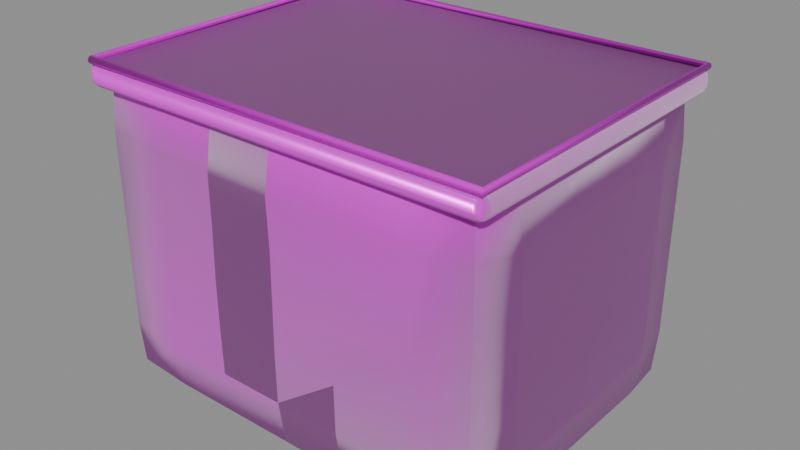 # Source: model.blend  (saved by Blender 4.5.92; exported with 4.5.12 LTS)
import bpy
from mathutils import Matrix  # noqa: F401  (used for matrix-valued properties, if any)

bpy.ops.wm.read_factory_settings(use_empty=True)
scene = bpy.context.scene
scene.name = 'Empty'

# ---- collections
col_ast_06_002_______b = bpy.data.collections.new('AST_06_002_收纳与布艺_B'); scene.collection.children.link(col_ast_06_002_______b)

# ---- images (referenced by path relative to the original .blend; pixels are not part of the script)
import os
ASSET_DIR = os.environ.get("B2B_ASSET_DIR", "")  # directory of the original .blend (textures are referenced by path, not embedded)
HERE = os.path.dirname(os.path.abspath(__file__))  # packed textures are extracted next to this script under _unpacked/

def load_image(name, relpath, width, height, colorspace="sRGB"):
    """Load a texture the original file referenced (path relative to the .blend, or extracted next to this script)."""
    p = next((c for c in (os.path.join(HERE, relpath), os.path.join(ASSET_DIR, relpath)) if relpath and os.path.exists(c)), "")
    if p:
        img = bpy.data.images.load(p, check_existing=True)
        img.name = name
    else:  # same state as the original file: an image datablock whose file is absent (Cycles renders it pink)
        img = bpy.data.images.new(name, width, height)
        img.source = "FILE"
        img.filepath = "//" + (relpath or name)
    img.colorspace_settings.name = colorspace
    return img
img_linen_fabric_basecolor_png = load_image('linen_fabric_basecolor.png', 'linen_fabric_basecolor.png', 1024, 1024, 'sRGB')
img_linen_fabric_ao_png = load_image('linen_fabric_ao.png', 'linen_fabric_ao.png', 1024, 1024, 'Non-Color')
img_linen_fabric_roughness_png = load_image('linen_fabric_roughness.png', 'linen_fabric_roughness.png', 1024, 1024, 'Non-Color')
img_linen_fabric_metallic_png = load_image('linen_fabric_metallic.png', 'linen_fabric_metallic.png', 1024, 1024, 'Non-Color')
img_linen_fabric_specular_png = load_image('linen_fabric_specular.png', 'linen_fabric_specular.png', 1024, 1024, 'Non-Color')
img_linen_fabric_normal_png = load_image('linen_fabric_normal.png', 'linen_fabric_normal.png', 1024, 1024, 'Non-Color')
img_linen_fabric_height_png = load_image('linen_fabric_height.png', 'linen_fabric_height.png', 1024, 1024, 'Non-Color')
img_linen_fabric_displacement_png = load_image('linen_fabric_displacement.png', 'linen_fabric_displacement.png', 1024, 1024, 'Non-Color')
img_wool_fabric_basecolor_png = load_image('wool_fabric_basecolor.png', 'wool_fabric_basecolor.png', 1024, 1024, 'sRGB')
img_wool_fabric_ao_png = load_image('wool_fabric_ao.png', 'wool_fabric_ao.png', 1024, 1024, 'Non-Color')
img_wool_fabric_roughness_png = load_image('wool_fabric_roughness.png', 'wool_fabric_roughness.png', 1024, 1024, 'Non-Color')
img_wool_fabric_metallic_png = load_image('wool_fabric_metallic.png', 'wool_fabric_metallic.png', 1024, 1024, 'Non-Color')
img_wool_fabric_specular_png = load_image('wool_fabric_specular.png', 'wool_fabric_specular.png', 1024, 1024, 'Non-Color')
img_wool_fabric_normal_png = load_image('wool_fabric_normal.png', 'wool_fabric_normal.png', 1024, 1024, 'Non-Color')
img_wool_fabric_height_png = load_image('wool_fabric_height.png', 'wool_fabric_height.png', 1024, 1024, 'Non-Color')
img_wool_fabric_displacement_png = load_image('wool_fabric_displacement.png', 'wool_fabric_displacement.png', 1024, 1024, 'Non-Color')
img_brass_basecolor_png = load_image('brass_basecolor.png', 'brass_basecolor.png', 1024, 1024, 'sRGB')
img_brass_ao_png = load_image('brass_ao.png', 'brass_ao.png', 1024, 1024, 'Non-Color')
img_brass_roughness_png = load_image('brass_roughness.png', 'brass_roughness.png', 1024, 1024, 'Non-Color')
img_brass_metallic_png = load_image('brass_metallic.png', 'brass_metallic.png', 1024, 1024, 'Non-Color')
img_brass_specular_png = load_image('brass_specular.png', 'brass_specular.png', 1024, 1024, 'Non-Color')
img_brass_normal_png = load_image('brass_normal.png', 'brass_normal.png', 1024, 1024, 'Non-Color')
img_brass_height_png = load_image('brass_height.png', 'brass_height.png', 1024, 1024, 'Non-Color')
img_brass_displacement_png = load_image('brass_displacement.png', 'brass_displacement.png', 1024, 1024, 'Non-Color')

# ---- materials (node trees are filled in below, after node groups)
mat_linen_fabric = bpy.data.materials.new('linen_fabric')
mat_linen_fabric.diffuse_color = (0.6, 0.6, 0.6, 1.0)
mat_wool_fabric = bpy.data.materials.new('wool_fabric')
mat_wool_fabric.diffuse_color = (0.6, 0.6, 0.6, 1.0)
mat_brass = bpy.data.materials.new('brass')
mat_brass.diffuse_color = (0.6, 0.6, 0.6, 1.0)

# ---- material node trees
mat_linen_fabric.use_nodes = True; mat_linen_fabric.node_tree.nodes.clear()
_N = mat_linen_fabric.node_tree.nodes; _L = mat_linen_fabric.node_tree.links
n0 = _N.new('ShaderNodeOutputMaterial'); n0.name = 'Material Output'; n0.location = (1100, 0)
n1 = _N.new('ShaderNodeBsdfPrincipled'); n1.name = 'Principled BSDF'; n1.location = (760, 0)
n1.inputs[24].default_value = 0.42
n1.inputs[25].default_value = 0.62
n2 = _N.new('ShaderNodeNewGeometry'); n2.name = 'Geometry'; n2.location = (-1300, 0)
n3 = _N.new('ShaderNodeVectorMath'); n3.name = 'Vector Math'; n3.location = (-1080, 0)
n3.operation = 'SCALE'
n3.inputs[3].default_value = 1.8
n4 = _N.new('ShaderNodeTexImage'); n4.name = 'Image Texture'; n4.location = (-820, 520)
n4.label = 'basecolor'
n4.image = img_linen_fabric_basecolor_png
n4.projection = 'BOX'
n4.projection_blend = 0.15
n5 = _N.new('ShaderNodeTexImage'); n5.name = 'Image Texture.001'; n5.location = (-820, 300)
n5.label = 'ao'
n5.image = img_linen_fabric_ao_png
n5.projection = 'BOX'
n5.projection_blend = 0.15
n6 = _N.new('ShaderNodeTexImage'); n6.name = 'Image Texture.002'; n6.location = (-820, 90)
n6.label = 'roughness'
n6.image = img_linen_fabric_roughness_png
n6.projection = 'BOX'
n6.projection_blend = 0.15
n7 = _N.new('ShaderNodeTexImage'); n7.name = 'Image Texture.003'; n7.location = (-820, -120)
n7.label = 'metallic'
n7.image = img_linen_fabric_metallic_png
n7.projection = 'BOX'
n7.projection_blend = 0.15
n8 = _N.new('ShaderNodeTexImage'); n8.name = 'Image Texture.004'; n8.location = (-820, -330)
n8.label = 'specular'
n8.image = img_linen_fabric_specular_png
n8.projection = 'BOX'
n8.projection_blend = 0.15
n9 = _N.new('ShaderNodeTexImage'); n9.name = 'Image Texture.005'; n9.location = (-820, -540)
n9.label = 'normal'
n9.image = img_linen_fabric_normal_png
n9.projection = 'BOX'
n9.projection_blend = 0.15
n10 = _N.new('ShaderNodeTexImage'); n10.name = 'Image Texture.006'; n10.location = (-820, -750)
n10.label = 'height'
n10.image = img_linen_fabric_height_png
n10.projection = 'BOX'
n10.projection_blend = 0.15
n11 = _N.new('ShaderNodeTexImage'); n11.name = 'Image Texture.007'; n11.location = (-820, -960)
n11.label = 'displacement'
n11.image = img_linen_fabric_displacement_png
n11.projection = 'BOX'
n11.projection_blend = 0.15
n12 = _N.new('ShaderNodeMixRGB'); n12.name = 'Mix (Legacy)'; n12.location = (-260, 480)
n12.blend_type = 'MULTIPLY'
n12.inputs[0].default_value = 0.78
n13 = _N.new('ShaderNodeNormalMap'); n13.name = 'Normal Map'; n13.location = (60, -420)
n13.inputs[0].default_value = 0.62
n14 = _N.new('ShaderNodeBump'); n14.name = 'Bump'; n14.location = (300, -420)
n14.inputs[0].default_value = 0.14
n14.inputs[1].default_value = 0.0025
n15 = _N.new('ShaderNodeDisplacement'); n15.name = 'Displacement'; n15.location = (300, -700)
n15.inputs[2].default_value = 0.012
_L.new(n1.outputs[0], n0.inputs[0])
_L.new(n2.outputs[0], n3.inputs[0])
_L.new(n3.outputs[0], n4.inputs[0])
_L.new(n3.outputs[0], n5.inputs[0])
_L.new(n3.outputs[0], n6.inputs[0])
_L.new(n3.outputs[0], n7.inputs[0])
_L.new(n3.outputs[0], n8.inputs[0])
_L.new(n3.outputs[0], n9.inputs[0])
_L.new(n3.outputs[0], n10.inputs[0])
_L.new(n3.outputs[0], n11.inputs[0])
_L.new(n4.outputs[0], n12.inputs[1])
_L.new(n5.outputs[0], n12.inputs[2])
_L.new(n12.outputs[0], n1.inputs[0])
_L.new(n6.outputs[0], n1.inputs[2])
_L.new(n7.outputs[0], n1.inputs[1])
_L.new(n8.outputs[0], n1.inputs[13])
_L.new(n9.outputs[0], n13.inputs[1])
_L.new(n10.outputs[0], n14.inputs[3])
_L.new(n13.outputs[0], n14.inputs[4])
_L.new(n14.outputs[0], n1.inputs[5])
_L.new(n11.outputs[0], n15.inputs[0])
_L.new(n15.outputs[0], n0.inputs[2])
n0.is_active_output = True
mat_wool_fabric.use_nodes = True; mat_wool_fabric.node_tree.nodes.clear()
_N = mat_wool_fabric.node_tree.nodes; _L = mat_wool_fabric.node_tree.links
n0 = _N.new('ShaderNodeOutputMaterial'); n0.name = 'Material Output'; n0.location = (1100, 0)
n1 = _N.new('ShaderNodeBsdfPrincipled'); n1.name = 'Principled BSDF'; n1.location = (760, 0)
n1.inputs[24].default_value = 0.42
n1.inputs[25].default_value = 0.62
n2 = _N.new('ShaderNodeNewGeometry'); n2.name = 'Geometry'; n2.location = (-1300, 0)
n3 = _N.new('ShaderNodeVectorMath'); n3.name = 'Vector Math'; n3.location = (-1080, 0)
n3.operation = 'SCALE'
n3.inputs[3].default_value = 1.8
n4 = _N.new('ShaderNodeTexImage'); n4.name = 'Image Texture'; n4.location = (-820, 520)
n4.label = 'basecolor'
n4.image = img_wool_fabric_basecolor_png
n4.projection = 'BOX'
n4.projection_blend = 0.15
n5 = _N.new('ShaderNodeTexImage'); n5.name = 'Image Texture.001'; n5.location = (-820, 300)
n5.label = 'ao'
n5.image = img_wool_fabric_ao_png
n5.projection = 'BOX'
n5.projection_blend = 0.15
n6 = _N.new('ShaderNodeTexImage'); n6.name = 'Image Texture.002'; n6.location = (-820, 90)
n6.label = 'roughness'
n6.image = img_wool_fabric_roughness_png
n6.projection = 'BOX'
n6.projection_blend = 0.15
n7 = _N.new('ShaderNodeTexImage'); n7.name = 'Image Texture.003'; n7.location = (-820, -120)
n7.label = 'metallic'
n7.image = img_wool_fabric_metallic_png
n7.projection = 'BOX'
n7.projection_blend = 0.15
n8 = _N.new('ShaderNodeTexImage'); n8.name = 'Image Texture.004'; n8.location = (-820, -330)
n8.label = 'specular'
n8.image = img_wool_fabric_specular_png
n8.projection = 'BOX'
n8.projection_blend = 0.15
n9 = _N.new('ShaderNodeTexImage'); n9.name = 'Image Texture.005'; n9.location = (-820, -540)
n9.label = 'normal'
n9.image = img_wool_fabric_normal_png
n9.projection = 'BOX'
n9.projection_blend = 0.15
n10 = _N.new('ShaderNodeTexImage'); n10.name = 'Image Texture.006'; n10.location = (-820, -750)
n10.label = 'height'
n10.image = img_wool_fabric_height_png
n10.projection = 'BOX'
n10.projection_blend = 0.15
n11 = _N.new('ShaderNodeTexImage'); n11.name = 'Image Texture.007'; n11.location = (-820, -960)
n11.label = 'displacement'
n11.image = img_wool_fabric_displacement_png
n11.projection = 'BOX'
n11.projection_blend = 0.15
n12 = _N.new('ShaderNodeMixRGB'); n12.name = 'Mix (Legacy)'; n12.location = (-260, 480)
n12.blend_type = 'MULTIPLY'
n12.inputs[0].default_value = 0.78
n13 = _N.new('ShaderNodeNormalMap'); n13.name = 'Normal Map'; n13.location = (60, -420)
n13.inputs[0].default_value = 0.62
n14 = _N.new('ShaderNodeBump'); n14.name = 'Bump'; n14.location = (300, -420)
n14.inputs[0].default_value = 0.14
n14.inputs[1].default_value = 0.0025
n15 = _N.new('ShaderNodeDisplacement'); n15.name = 'Displacement'; n15.location = (300, -700)
n15.inputs[2].default_value = 0.012
_L.new(n1.outputs[0], n0.inputs[0])
_L.new(n2.outputs[0], n3.inputs[0])
_L.new(n3.outputs[0], n4.inputs[0])
_L.new(n3.outputs[0], n5.inputs[0])
_L.new(n3.outputs[0], n6.inputs[0])
_L.new(n3.outputs[0], n7.inputs[0])
_L.new(n3.outputs[0], n8.inputs[0])
_L.new(n3.outputs[0], n9.inputs[0])
_L.new(n3.outputs[0], n10.inputs[0])
_L.new(n3.outputs[0], n11.inputs[0])
_L.new(n4.outputs[0], n12.inputs[1])
_L.new(n5.outputs[0], n12.inputs[2])
_L.new(n12.outputs[0], n1.inputs[0])
_L.new(n6.outputs[0], n1.inputs[2])
_L.new(n7.outputs[0], n1.inputs[1])
_L.new(n8.outputs[0], n1.inputs[13])
_L.new(n9.outputs[0], n13.inputs[1])
_L.new(n10.outputs[0], n14.inputs[3])
_L.new(n13.outputs[0], n14.inputs[4])
_L.new(n14.outputs[0], n1.inputs[5])
_L.new(n11.outputs[0], n15.inputs[0])
_L.new(n15.outputs[0], n0.inputs[2])
n0.is_active_output = True
mat_brass.use_nodes = True; mat_brass.node_tree.nodes.clear()
_N = mat_brass.node_tree.nodes; _L = mat_brass.node_tree.links
n0 = _N.new('ShaderNodeOutputMaterial'); n0.name = 'Material Output'; n0.location = (1100, 0)
n1 = _N.new('ShaderNodeBsdfPrincipled'); n1.name = 'Principled BSDF'; n1.location = (760, 0)
n1.inputs[15].default_value = 0.28
n2 = _N.new('ShaderNodeNewGeometry'); n2.name = 'Geometry'; n2.location = (-1300, 0)
n3 = _N.new('ShaderNodeVectorMath'); n3.name = 'Vector Math'; n3.location = (-1080, 0)
n3.operation = 'SCALE'
n3.inputs[3].default_value = 1.8
n4 = _N.new('ShaderNodeTexImage'); n4.name = 'Image Texture'; n4.location = (-820, 520)
n4.label = 'basecolor'
n4.image = img_brass_basecolor_png
n4.projection = 'BOX'
n4.projection_blend = 0.15
n5 = _N.new('ShaderNodeTexImage'); n5.name = 'Image Texture.001'; n5.location = (-820, 300)
n5.label = 'ao'
n5.image = img_brass_ao_png
n5.projection = 'BOX'
n5.projection_blend = 0.15
n6 = _N.new('ShaderNodeTexImage'); n6.name = 'Image Texture.002'; n6.location = (-820, 90)
n6.label = 'roughness'
n6.image = img_brass_roughness_png
n6.projection = 'BOX'
n6.projection_blend = 0.15
n7 = _N.new('ShaderNodeTexImage'); n7.name = 'Image Texture.003'; n7.location = (-820, -120)
n7.label = 'metallic'
n7.image = img_brass_metallic_png
n7.projection = 'BOX'
n7.projection_blend = 0.15
n8 = _N.new('ShaderNodeTexImage'); n8.name = 'Image Texture.004'; n8.location = (-820, -330)
n8.label = 'specular'
n8.image = img_brass_specular_png
n8.projection = 'BOX'
n8.projection_blend = 0.15
n9 = _N.new('ShaderNodeTexImage'); n9.name = 'Image Texture.005'; n9.location = (-820, -540)
n9.label = 'normal'
n9.image = img_brass_normal_png
n9.projection = 'BOX'
n9.projection_blend = 0.15
n10 = _N.new('ShaderNodeTexImage'); n10.name = 'Image Texture.006'; n10.location = (-820, -750)
n10.label = 'height'
n10.image = img_brass_height_png
n10.projection = 'BOX'
n10.projection_blend = 0.15
n11 = _N.new('ShaderNodeTexImage'); n11.name = 'Image Texture.007'; n11.location = (-820, -960)
n11.label = 'displacement'
n11.image = img_brass_displacement_png
n11.projection = 'BOX'
n11.projection_blend = 0.15
n12 = _N.new('ShaderNodeMixRGB'); n12.name = 'Mix (Legacy)'; n12.location = (-260, 480)
n12.blend_type = 'MULTIPLY'
n12.inputs[0].default_value = 0.78
n13 = _N.new('ShaderNodeNormalMap'); n13.name = 'Normal Map'; n13.location = (60, -420)
n13.inputs[0].default_value = 0.52
n14 = _N.new('ShaderNodeBump'); n14.name = 'Bump'; n14.location = (300, -420)
n14.inputs[0].default_value = 0.14
n14.inputs[1].default_value = 0.0025
n15 = _N.new('ShaderNodeDisplacement'); n15.name = 'Displacement'; n15.location = (300, -700)
n15.inputs[2].default_value = 0.012
_L.new(n1.outputs[0], n0.inputs[0])
_L.new(n2.outputs[0], n3.inputs[0])
_L.new(n3.outputs[0], n4.inputs[0])
_L.new(n3.outputs[0], n5.inputs[0])
_L.new(n3.outputs[0], n6.inputs[0])
_L.new(n3.outputs[0], n7.inputs[0])
_L.new(n3.outputs[0], n8.inputs[0])
_L.new(n3.outputs[0], n9.inputs[0])
_L.new(n3.outputs[0], n10.inputs[0])
_L.new(n3.outputs[0], n11.inputs[0])
_L.new(n4.outputs[0], n12.inputs[1])
_L.new(n5.outputs[0], n12.inputs[2])
_L.new(n12.outputs[0], n1.inputs[0])
_L.new(n6.outputs[0], n1.inputs[2])
_L.new(n7.outputs[0], n1.inputs[1])
_L.new(n8.outputs[0], n1.inputs[13])
_L.new(n9.outputs[0], n13.inputs[1])
_L.new(n10.outputs[0], n14.inputs[3])
_L.new(n13.outputs[0], n14.inputs[4])
_L.new(n14.outputs[0], n1.inputs[5])
_L.new(n11.outputs[0], n15.inputs[0])
_L.new(n15.outputs[0], n0.inputs[2])
n0.is_active_output = True

# ---- meshes
me_ast_06_002_______b_p00_soft_mesh = bpy.data.meshes.new('AST_06_002_收纳与布艺_B_p00_soft_mesh')
me_ast_06_002_______b_p00_soft_mesh.from_pydata([(-0.2107, -0.1628, -0.1532), (-0.2136, -0.165, -0.1067), (-0.2136, -0.165, -0.05333), (-0.2136, -0.165, 0.0), (-0.2136, -0.165, 0.05333), (-0.2136, -0.165, 0.1067), (-0.2107, -0.1628, 0.1532), (-0.2136, -0.1133, -0.1553), (-0.2212, -0.1133, -0.1067), (-0.2211, -0.1133, -0.05333), (-0.2211, -0.1133, 0.0), (-0.2213, -0.1133, 0.05333), (-0.2211, -0.1133, 0.1067), (-0.2136, -0.1133, 0.1553), (-0.2136, -0.05667, -0.1553), (-0.222, -0.05667, -0.1067), (-0.2231, -0.05667, -0.05333), (-0.2234, -0.05667, 0.0), (-0.2222, -0.05667, 0.05333), (-0.2222, -0.05667, 0.1067), (-0.2136, -0.05667, 0.1553), (-0.2136, 0.0, -0.1553), (-0.2222, 0.0, -0.1067), (-0.2228, 0.0, -0.05333), (-0.2219, 0.0, 0.0), (-0.2211, 0.0, 0.05333), (-0.2227, 0.0, 0.1067), (-0.2136, 0.0, 0.1553), (-0.2136, 0.05667, -0.1553), (-0.2222, 0.05667, -0.1067), (-0.2233, 0.05667, -0.05333), (-0.2218, 0.05667, 0.0), (-0.2222, 0.05667, 0.05333), (-0.2217, 0.05667, 0.1067), (-0.2136, 0.05667, 0.1553), (-0.2136, 0.1133, -0.1553), (-0.2215, 0.1133, -0.1067), (-0.2216, 0.1133, -0.05333), (-0.2219, 0.1133, 0.0), (-0.2214, 0.1133, 0.05333), (-0.2215, 0.1133, 0.1067), (-0.2136, 0.1133, 0.1553), (-0.2107, 0.1628, -0.1532), (-0.2136, 0.165, -0.1067), (-0.2136, 0.165, -0.05333), (-0.2136, 0.165, 0.0), (-0.2136, 0.165, 0.05333), (-0.2136, 0.165, 0.1067), (-0.2107, 0.1628, 0.1532), (0.2107, -0.1628, -0.1532), (0.2136, -0.165, -0.1067), (0.2136, -0.165, -0.05333), (0.2136, -0.165, 0.0), (0.2136, -0.165, 0.05333), (0.2136, -0.165, 0.1067), (0.2107, -0.1628, 0.1532), (0.2136, -0.1133, -0.1553), (0.2216, -0.1133, -0.1067), (0.2227, -0.1133, -0.05333), (0.2219, -0.1133, 0.0), (0.2219, -0.1133, 0.05333), (0.2212, -0.1133, 0.1067), (0.2136, -0.1133, 0.1553), (0.2136, -0.05667, -0.1553), (0.2218, -0.05667, -0.1067), (0.2227, -0.05667, -0.05333), (0.2226, -0.05667, 0.0), (0.2219, -0.05667, 0.05333), (0.2212, -0.05667, 0.1067), (0.2136, -0.05667, 0.1553), (0.2136, 0.0, -0.1553), (0.2223, 0.0, -0.1067), (0.2237, 0.0, -0.05333), (0.222, 0.0, 0.0), (0.2212, 0.0, 0.05333), (0.222, 0.0, 0.1067), (0.2136, 0.0, 0.1553), (0.2136, 0.05667, -0.1553), (0.2218, 0.05667, -0.1067), (0.2231, 0.05667, -0.05333), (0.2223, 0.05667, 0.0), (0.222, 0.05667, 0.05333), (0.2223, 0.05667, 0.1067), (0.2136, 0.05667, 0.1553), (0.2136, 0.1133, -0.1553), (0.2214, 0.1133, -0.1067), (0.2223, 0.1133, -0.05333), (0.2215, 0.1133, 0.0), (0.2217, 0.1133, 0.05333), (0.2216, 0.1133, 0.1067), (0.2136, 0.1133, 0.1553), (0.2107, 0.1628, -0.1532), (0.2136, 0.165, -0.1067), (0.2136, 0.165, -0.05333), (0.2136, 0.165, 0.0), (0.2136, 0.165, 0.05333), (0.2136, 0.165, 0.1067), (0.2107, 0.1628, 0.1532), (-0.1467, -0.165, -0.1553), (-0.1467, -0.1712, -0.1067), (-0.1467, -0.1711, -0.05333), (-0.1467, -0.1711, 0.0), (-0.1467, -0.1713, 0.05333), (-0.1467, -0.1711, 0.1067), (-0.1467, -0.165, 0.1553), (-0.07333, -0.165, -0.1553), (-0.07333, -0.172, -0.1067), (-0.07333, -0.1731, -0.05333), (-0.07333, -0.1734, 0.0), (-0.07333, -0.1722, 0.05333), (-0.07333, -0.1722, 0.1067), (-0.07333, -0.165, 0.1553), (0.0, -0.165, -0.1553), (0.0, -0.1722, -0.1067), (0.0, -0.1728, -0.05333), (0.0, -0.1719, 0.0), (0.0, -0.1711, 0.05333), (0.0, -0.1727, 0.1067), (0.0, -0.165, 0.1553), (0.07333, -0.165, -0.1553), (0.07333, -0.1722, -0.1067), (0.07333, -0.1733, -0.05333), (0.07333, -0.1718, 0.0), (0.07333, -0.1722, 0.05333), (0.07333, -0.1717, 0.1067), (0.07333, -0.165, 0.1553), (0.1467, -0.165, -0.1553), (0.1467, -0.1715, -0.1067), (0.1467, -0.1716, -0.05333), (0.1467, -0.1719, 0.0), (0.1467, -0.1714, 0.05333), (0.1467, -0.1715, 0.1067), (0.1467, -0.165, 0.1553), (-0.1467, 0.165, -0.1553), (-0.1467, 0.1716, -0.1067), (-0.1467, 0.1727, -0.05333), (-0.1467, 0.1719, 0.0), (-0.1467, 0.1719, 0.05333), (-0.1467, 0.1712, 0.1067), (-0.1467, 0.165, 0.1553), (-0.07333, 0.165, -0.1553), (-0.07333, 0.1718, -0.1067), (-0.07333, 0.1727, -0.05333), (-0.07333, 0.1726, 0.0), (-0.07333, 0.1719, 0.05333), (-0.07333, 0.1712, 0.1067), (-0.07333, 0.165, 0.1553), (0.0, 0.165, -0.1553), (0.0, 0.1723, -0.1067), (0.0, 0.1737, -0.05333), (0.0, 0.172, 0.0), (0.0, 0.1712, 0.05333), (0.0, 0.172, 0.1067), (0.0, 0.165, 0.1553), (0.07333, 0.165, -0.1553), (0.07333, 0.1718, -0.1067), (0.07333, 0.1731, -0.05333), (0.07333, 0.1723, 0.0), (0.07333, 0.172, 0.05333), (0.07333, 0.1723, 0.1067), (0.07333, 0.165, 0.1553), (0.1467, 0.165, -0.1553), (0.1467, 0.1714, -0.1067), (0.1467, 0.1723, -0.05333), (0.1467, 0.1715, 0.0), (0.1467, 0.1717, 0.05333), (0.1467, 0.1716, 0.1067), (0.1467, 0.165, 0.1553), (-0.1467, -0.1133, -0.1612), (-0.1467, -0.05667, -0.1611), (-0.1467, 0.0, -0.1611), (-0.1467, 0.05667, -0.1613), (-0.1467, 0.1133, -0.1611), (-0.07333, -0.1133, -0.162), (-0.07333, -0.05667, -0.1631), (-0.07333, 0.0, -0.1634), (-0.07333, 0.05667, -0.1622), (-0.07333, 0.1133, -0.1622), (0.0, -0.1133, -0.1622), (0.0, -0.05667, -0.1628), (0.0, 0.0, -0.1619), (0.0, 0.05667, -0.1611), (0.0, 0.1133, -0.1627), (0.07333, -0.1133, -0.1622), (0.07333, -0.05667, -0.1633), (0.07333, 0.0, -0.1618), (0.07333, 0.05667, -0.1622), (0.07333, 0.1133, -0.1617), (0.1467, -0.1133, -0.1615), (0.1467, -0.05667, -0.1616), (0.1467, 0.0, -0.1619), (0.1467, 0.05667, -0.1614), (0.1467, 0.1133, -0.1615), (-0.1467, -0.1133, 0.1616), (-0.1467, -0.05667, 0.1627), (-0.1467, 0.0, 0.1619), (-0.1467, 0.05667, 0.1619), (-0.1467, 0.1133, 0.1612), (-0.07333, -0.1133, 0.1618), (-0.07333, -0.05667, 0.1627), (-0.07333, 0.0, 0.1626), (-0.07333, 0.05667, 0.1619), (-0.07333, 0.1133, 0.1612), (0.0, -0.1133, 0.1623), (0.0, -0.05667, 0.1637), (0.0, 0.0, 0.162), (0.0, 0.05667, 0.1612), (0.0, 0.1133, 0.162), (0.07333, -0.1133, 0.1618), (0.07333, -0.05667, 0.1631), (0.07333, 0.0, 0.1623), (0.07333, 0.05667, 0.162), (0.07333, 0.1133, 0.1623), (0.1467, -0.1133, 0.1614), (0.1467, -0.05667, 0.1623), (0.1467, 0.0, 0.1615), (0.1467, 0.05667, 0.1617), (0.1467, 0.1133, 0.1616)], [], [(0, 1, 8, 7), (1, 2, 9, 8), (2, 3, 10, 9), (3, 4, 11, 10), (4, 5, 12, 11), (5, 6, 13, 12), (7, 8, 15, 14), (8, 9, 16, 15), (9, 10, 17, 16), (10, 11, 18, 17), (11, 12, 19, 18), (12, 13, 20, 19), (14, 15, 22, 21), (15, 16, 23, 22), (16, 17, 24, 23), (17, 18, 25, 24), (18, 19, 26, 25), (19, 20, 27, 26), (21, 22, 29, 28), (22, 23, 30, 29), (23, 24, 31, 30), (24, 25, 32, 31), (25, 26, 33, 32), (26, 27, 34, 33), (28, 29, 36, 35), (29, 30, 37, 36), (30, 31, 38, 37), (31, 32, 39, 38), (32, 33, 40, 39), (33, 34, 41, 40), (35, 36, 43, 42), (36, 37, 44, 43), (37, 38, 45, 44), (38, 39, 46, 45), (39, 40, 47, 46), (40, 41, 48, 47), (49, 56, 57, 50), (50, 57, 58, 51), (51, 58, 59, 52), (52, 59, 60, 53), (53, 60, 61, 54), (54, 61, 62, 55), (56, 63, 64, 57), (57, 64, 65, 58), (58, 65, 66, 59), (59, 66, 67, 60), (60, 67, 68, 61), (61, 68, 69, 62), (63, 70, 71, 64), (64, 71, 72, 65), (65, 72, 73, 66), (66, 73, 74, 67), (67, 74, 75, 68), (68, 75, 76, 69), (70, 77, 78, 71), (71, 78, 79, 72), (72, 79, 80, 73), (73, 80, 81, 74), (74, 81, 82, 75), (75, 82, 83, 76), (77, 84, 85, 78), (78, 85, 86, 79), (79, 86, 87, 80), (80, 87, 88, 81), (81, 88, 89, 82), (82, 89, 90, 83), (84, 91, 92, 85), (85, 92, 93, 86), (86, 93, 94, 87), (87, 94, 95, 88), (88, 95, 96, 89), (89, 96, 97, 90), (0, 98, 99, 1), (1, 99, 100, 2), (2, 100, 101, 3), (3, 101, 102, 4), (4, 102, 103, 5), (5, 103, 104, 6), (98, 105, 106, 99), (99, 106, 107, 100), (100, 107, 108, 101), (101, 108, 109, 102), (102, 109, 110, 103), (103, 110, 111, 104), (105, 112, 113, 106), (106, 113, 114, 107), (107, 114, 115, 108), (108, 115, 116, 109), (109, 116, 117, 110), (110, 117, 118, 111), (112, 119, 120, 113), (113, 120, 121, 114), (114, 121, 122, 115), (115, 122, 123, 116), (116, 123, 124, 117), (117, 124, 125, 118), (119, 126, 127, 120), (120, 127, 128, 121), (121, 128, 129, 122), (122, 129, 130, 123), (123, 130, 131, 124), (124, 131, 132, 125), (126, 49, 50, 127), (127, 50, 51, 128), (128, 51, 52, 129), (129, 52, 53, 130), (130, 53, 54, 131), (131, 54, 55, 132), (42, 43, 134, 133), (43, 44, 135, 134), (44, 45, 136, 135), (45, 46, 137, 136), (46, 47, 138, 137), (47, 48, 139, 138), (133, 134, 141, 140), (134, 135, 142, 141), (135, 136, 143, 142), (136, 137, 144, 143), (137, 138, 145, 144), (138, 139, 146, 145), (140, 141, 148, 147), (141, 142, 149, 148), (142, 143, 150, 149), (143, 144, 151, 150), (144, 145, 152, 151), (145, 146, 153, 152), (147, 148, 155, 154), (148, 149, 156, 155), (149, 150, 157, 156), (150, 151, 158, 157), (151, 152, 159, 158), (152, 153, 160, 159), (154, 155, 162, 161), (155, 156, 163, 162), (156, 157, 164, 163), (157, 158, 165, 164), (158, 159, 166, 165), (159, 160, 167, 166), (161, 162, 92, 91), (162, 163, 93, 92), (163, 164, 94, 93), (164, 165, 95, 94), (165, 166, 96, 95), (166, 167, 97, 96), (0, 7, 168, 98), (7, 14, 169, 168), (14, 21, 170, 169), (21, 28, 171, 170), (28, 35, 172, 171), (35, 42, 133, 172), (98, 168, 173, 105), (168, 169, 174, 173), (169, 170, 175, 174), (170, 171, 176, 175), (171, 172, 177, 176), (172, 133, 140, 177), (105, 173, 178, 112), (173, 174, 179, 178), (174, 175, 180, 179), (175, 176, 181, 180), (176, 177, 182, 181), (177, 140, 147, 182), (112, 178, 183, 119), (178, 179, 184, 183), (179, 180, 185, 184), (180, 181, 186, 185), (181, 182, 187, 186), (182, 147, 154, 187), (119, 183, 188, 126), (183, 184, 189, 188), (184, 185, 190, 189), (185, 186, 191, 190), (186, 187, 192, 191), (187, 154, 161, 192), (126, 188, 56, 49), (188, 189, 63, 56), (189, 190, 70, 63), (190, 191, 77, 70), (191, 192, 84, 77), (192, 161, 91, 84), (6, 104, 193, 13), (13, 193, 194, 20), (20, 194, 195, 27), (27, 195, 196, 34), (34, 196, 197, 41), (41, 197, 139, 48), (104, 111, 198, 193), (193, 198, 199, 194), (194, 199, 200, 195), (195, 200, 201, 196), (196, 201, 202, 197), (197, 202, 146, 139), (111, 118, 203, 198), (198, 203, 204, 199), (199, 204, 205, 200), (200, 205, 206, 201), (201, 206, 207, 202), (202, 207, 153, 146), (118, 125, 208, 203), (203, 208, 209, 204), (204, 209, 210, 205), (205, 210, 211, 206), (206, 211, 212, 207), (207, 212, 160, 153), (125, 132, 213, 208), (208, 213, 214, 209), (209, 214, 215, 210), (210, 215, 216, 211), (211, 216, 217, 212), (212, 217, 167, 160), (132, 55, 62, 213), (213, 62, 69, 214), (214, 69, 76, 215), (215, 76, 83, 216), (216, 83, 90, 217), (217, 90, 97, 167)])
me_ast_06_002_______b_p00_soft_mesh.polygons.foreach_set('use_smooth', [True] * 216)
me_ast_06_002_______b_p00_soft_mesh.materials.append(mat_linen_fabric)
me_ast_06_002_______b_p00_soft_mesh.update()
me_cube_040 = bpy.data.meshes.new('Cube.040')
me_cube_040.from_pydata([(-0.229, -0.179, -0.013), (-0.229, -0.179, 0.013), (-0.229, 0.179, -0.013), (-0.229, 0.179, 0.013), (0.229, -0.179, -0.013), (0.229, -0.179, 0.013), (0.229, 0.179, -0.013), (0.229, 0.179, 0.013)], [], [(0, 1, 3, 2), (2, 3, 7, 6), (6, 7, 5, 4), (4, 5, 1, 0), (2, 6, 4, 0), (7, 3, 1, 5)])
_uv = me_cube_040.uv_layers.new(name='UVMap')
_uv.uv.foreach_set('vector', [0.375, 0.0, 0.625, 0.0, 0.625, 0.25, 0.375, 0.25, 0.375, 0.25, 0.625, 0.25, 0.625, 0.5, 0.375, 0.5, 0.375, 0.5, 0.625, 0.5, 0.625, 0.75, 0.375, 0.75, 0.375, 0.75, 0.625, 0.75, 0.625, 1.0, 0.375, 1.0, 0.125, 0.5, 0.375, 0.5, 0.375, 0.75, 0.125, 0.75, 0.625, 0.5, 0.875, 0.5, 0.875, 0.75, 0.625, 0.75])
me_cube_040.materials.append(mat_wool_fabric)
me_cube_040.update()
me_ast_06_002_______b_p02_tube_mesh = bpy.data.meshes.new('AST_06_002_收纳与布艺_B_p02_tube_mesh')
me_ast_06_002_______b_p02_tube_mesh.from_pydata([(-0.225, -0.179, 0.34), (-0.225, -0.1782, 0.3376), (-0.225, -0.1762, 0.3362), (-0.225, -0.1738, 0.3362), (-0.225, -0.1718, 0.3376), (-0.225, -0.171, 0.34), (-0.225, -0.1718, 0.3424), (-0.225, -0.1738, 0.3438), (-0.225, -0.1762, 0.3438), (-0.225, -0.1782, 0.3424), (0.2275, -0.1782, 0.34), (0.227, -0.1776, 0.3376), (0.2258, -0.176, 0.3362), (0.2242, -0.174, 0.3362), (0.223, -0.1724, 0.3376), (0.2225, -0.1718, 0.34), (0.223, -0.1724, 0.3424), (0.2242, -0.174, 0.3438), (0.2258, -0.176, 0.3438), (0.227, -0.1776, 0.3424), (0.2275, 0.1782, 0.34), (0.227, 0.1776, 0.3376), (0.2258, 0.176, 0.3362), (0.2242, 0.174, 0.3362), (0.223, 0.1724, 0.3376), (0.2225, 0.1718, 0.34), (0.223, 0.1724, 0.3424), (0.2242, 0.174, 0.3438), (0.2258, 0.176, 0.3438), (0.227, 0.1776, 0.3424), (-0.2275, 0.1782, 0.34), (-0.227, 0.1776, 0.3376), (-0.2258, 0.176, 0.3362), (-0.2242, 0.174, 0.3362), (-0.223, 0.1724, 0.3376), (-0.2225, 0.1718, 0.34), (-0.223, 0.1724, 0.3424), (-0.2242, 0.174, 0.3438), (-0.2258, 0.176, 0.3438), (-0.227, 0.1776, 0.3424), (-0.229, -0.175, 0.34), (-0.2282, -0.175, 0.3376), (-0.2262, -0.175, 0.3362), (-0.2238, -0.175, 0.3362), (-0.2218, -0.175, 0.3376), (-0.221, -0.175, 0.34), (-0.2218, -0.175, 0.3424), (-0.2238, -0.175, 0.3438), (-0.2262, -0.175, 0.3438), (-0.2282, -0.175, 0.3424)], [], [(0, 1, 11, 10), (1, 2, 12, 11), (2, 3, 13, 12), (3, 4, 14, 13), (4, 5, 15, 14), (5, 6, 16, 15), (6, 7, 17, 16), (7, 8, 18, 17), (8, 9, 19, 18), (9, 0, 10, 19), (10, 11, 21, 20), (11, 12, 22, 21), (12, 13, 23, 22), (13, 14, 24, 23), (14, 15, 25, 24), (15, 16, 26, 25), (16, 17, 27, 26), (17, 18, 28, 27), (18, 19, 29, 28), (19, 10, 20, 29), (20, 21, 31, 30), (21, 22, 32, 31), (22, 23, 33, 32), (23, 24, 34, 33), (24, 25, 35, 34), (25, 26, 36, 35), (26, 27, 37, 36), (27, 28, 38, 37), (28, 29, 39, 38), (29, 20, 30, 39), (30, 31, 41, 40), (31, 32, 42, 41), (32, 33, 43, 42), (33, 34, 44, 43), (34, 35, 45, 44), (35, 36, 46, 45), (36, 37, 47, 46), (37, 38, 48, 47), (38, 39, 49, 48), (39, 30, 40, 49), (9, 8, 7, 6, 5, 4, 3, 2, 1, 0), (40, 41, 42, 43, 44, 45, 46, 47, 48, 49)])
me_ast_06_002_______b_p02_tube_mesh.polygons.foreach_set('use_smooth', [True] * 42)
me_ast_06_002_______b_p02_tube_mesh.materials.append(mat_brass)
me_ast_06_002_______b_p02_tube_mesh.update()
me_cube_041 = bpy.data.meshes.new('Cube.041')
me_cube_041.from_pydata([(-0.1584, -0.004, -0.006), (-0.1584, -0.004, 0.006), (-0.1584, 0.004, -0.006), (-0.1584, 0.004, 0.006), (0.1584, -0.004, -0.006), (0.1584, -0.004, 0.006), (0.1584, 0.004, -0.006), (0.1584, 0.004, 0.006)], [], [(0, 1, 3, 2), (2, 3, 7, 6), (6, 7, 5, 4), (4, 5, 1, 0), (2, 6, 4, 0), (7, 3, 1, 5)])
_uv = me_cube_041.uv_layers.new(name='UVMap')
_uv.uv.foreach_set('vector', [0.375, 0.0, 0.625, 0.0, 0.625, 0.25, 0.375, 0.25, 0.375, 0.25, 0.625, 0.25, 0.625, 0.5, 0.375, 0.5, 0.375, 0.5, 0.625, 0.5, 0.625, 0.75, 0.375, 0.75, 0.375, 0.75, 0.625, 0.75, 0.625, 1.0, 0.375, 1.0, 0.125, 0.5, 0.375, 0.5, 0.375, 0.75, 0.125, 0.75, 0.625, 0.5, 0.875, 0.5, 0.875, 0.75, 0.625, 0.75])
me_cube_041.materials.append(mat_brass)
me_cube_041.update()
me_cube_042 = bpy.data.meshes.new('Cube.042')
me_cube_042.from_pydata([(-0.1584, -0.004, -0.006), (-0.1584, -0.004, 0.006), (-0.1584, 0.004, -0.006), (-0.1584, 0.004, 0.006), (0.1584, -0.004, -0.006), (0.1584, -0.004, 0.006), (0.1584, 0.004, -0.006), (0.1584, 0.004, 0.006)], [], [(0, 1, 3, 2), (2, 3, 7, 6), (6, 7, 5, 4), (4, 5, 1, 0), (2, 6, 4, 0), (7, 3, 1, 5)])
_uv = me_cube_042.uv_layers.new(name='UVMap')
_uv.uv.foreach_set('vector', [0.375, 0.0, 0.625, 0.0, 0.625, 0.25, 0.375, 0.25, 0.375, 0.25, 0.625, 0.25, 0.625, 0.5, 0.375, 0.5, 0.375, 0.5, 0.625, 0.5, 0.625, 0.75, 0.375, 0.75, 0.375, 0.75, 0.625, 0.75, 0.625, 1.0, 0.375, 1.0, 0.125, 0.5, 0.375, 0.5, 0.375, 0.75, 0.125, 0.75, 0.625, 0.5, 0.875, 0.5, 0.875, 0.75, 0.625, 0.75])
me_cube_042.materials.append(mat_brass)
me_cube_042.update()
me_ast_06_002_______b_p05_tube_mesh = bpy.data.meshes.new('AST_06_002_收纳与布艺_B_p05_tube_mesh')
me_ast_06_002_______b_p05_tube_mesh.from_pydata([(0.1056, 0.188, 0.2496), (0.1024, 0.1869, 0.2481), (0.1004, 0.1839, 0.2472), (0.1004, 0.1801, 0.2472), (0.1024, 0.1771, 0.2481), (0.1056, 0.176, 0.2496), (0.1088, 0.1771, 0.2511), (0.1108, 0.1801, 0.252), (0.1108, 0.1839, 0.252), (0.1088, 0.1869, 0.2511), (0.09756, 0.188, 0.2668), (0.09503, 0.1869, 0.2644), (0.09347, 0.1839, 0.2628), (0.09347, 0.1801, 0.2628), (0.09503, 0.1771, 0.2644), (0.09756, 0.176, 0.2668), (0.1001, 0.1771, 0.2693), (0.1017, 0.1801, 0.2708), (0.1017, 0.1839, 0.2708), (0.1001, 0.1869, 0.2693), (0.07467, 0.188, 0.2814), (0.07329, 0.1869, 0.2782), (0.07243, 0.1839, 0.2762), (0.07243, 0.1801, 0.2762), (0.07329, 0.1771, 0.2782), (0.07467, 0.176, 0.2814), (0.07605, 0.1771, 0.2847), (0.07691, 0.1801, 0.2867), (0.07691, 0.1839, 0.2867), (0.07605, 0.1869, 0.2847), (0.04041, 0.188, 0.2912), (0.0398, 0.1869, 0.2877), (0.03942, 0.1839, 0.2856), (0.03942, 0.1801, 0.2856), (0.0398, 0.1771, 0.2877), (0.04041, 0.176, 0.2912), (0.04102, 0.1771, 0.2946), (0.0414, 0.1801, 0.2968), (0.0414, 0.1839, 0.2968), (0.04102, 0.1869, 0.2946), (6.466e-18, 0.188, 0.2946), (6.466e-18, 0.1869, 0.2911), (6.466e-18, 0.1839, 0.2889), (6.466e-18, 0.1801, 0.2889), (6.466e-18, 0.1771, 0.2911), (6.466e-18, 0.176, 0.2946), (6.466e-18, 0.1771, 0.2981), (6.466e-18, 0.1801, 0.3003), (6.466e-18, 0.1839, 0.3003), (6.466e-18, 0.1869, 0.2981), (-0.04041, 0.188, 0.2912), (-0.0398, 0.1869, 0.2877), (-0.03942, 0.1839, 0.2856), (-0.03942, 0.1801, 0.2856), (-0.0398, 0.1771, 0.2877), (-0.04041, 0.176, 0.2912), (-0.04102, 0.1771, 0.2946), (-0.0414, 0.1801, 0.2968), (-0.0414, 0.1839, 0.2968), (-0.04102, 0.1869, 0.2946), (-0.07467, 0.188, 0.2814), (-0.07329, 0.1869, 0.2782), (-0.07243, 0.1839, 0.2762), (-0.07243, 0.1801, 0.2762), (-0.07329, 0.1771, 0.2782), (-0.07467, 0.176, 0.2814), (-0.07605, 0.1771, 0.2847), (-0.07691, 0.1801, 0.2867), (-0.07691, 0.1839, 0.2867), (-0.07605, 0.1869, 0.2847), (-0.09756, 0.188, 0.2668), (-0.09503, 0.1869, 0.2644), (-0.09347, 0.1839, 0.2628), (-0.09347, 0.1801, 0.2628), (-0.09503, 0.1771, 0.2644), (-0.09756, 0.176, 0.2668), (-0.1001, 0.1771, 0.2693), (-0.1017, 0.1801, 0.2708), (-0.1017, 0.1839, 0.2708), (-0.1001, 0.1869, 0.2693), (-0.1056, 0.188, 0.2496), (-0.1024, 0.1869, 0.2481), (-0.1004, 0.1839, 0.2472), (-0.1004, 0.1801, 0.2472), (-0.1024, 0.1771, 0.2481), (-0.1056, 0.176, 0.2496), (-0.1088, 0.1771, 0.2511), (-0.1108, 0.1801, 0.252), (-0.1108, 0.1839, 0.252), (-0.1088, 0.1869, 0.2511)], [], [(0, 1, 11, 10), (1, 2, 12, 11), (2, 3, 13, 12), (3, 4, 14, 13), (4, 5, 15, 14), (5, 6, 16, 15), (6, 7, 17, 16), (7, 8, 18, 17), (8, 9, 19, 18), (9, 0, 10, 19), (10, 11, 21, 20), (11, 12, 22, 21), (12, 13, 23, 22), (13, 14, 24, 23), (14, 15, 25, 24), (15, 16, 26, 25), (16, 17, 27, 26), (17, 18, 28, 27), (18, 19, 29, 28), (19, 10, 20, 29), (20, 21, 31, 30), (21, 22, 32, 31), (22, 23, 33, 32), (23, 24, 34, 33), (24, 25, 35, 34), (25, 26, 36, 35), (26, 27, 37, 36), (27, 28, 38, 37), (28, 29, 39, 38), (29, 20, 30, 39), (30, 31, 41, 40), (31, 32, 42, 41), (32, 33, 43, 42), (33, 34, 44, 43), (34, 35, 45, 44), (35, 36, 46, 45), (36, 37, 47, 46), (37, 38, 48, 47), (38, 39, 49, 48), (39, 30, 40, 49), (40, 41, 51, 50), (41, 42, 52, 51), (42, 43, 53, 52), (43, 44, 54, 53), (44, 45, 55, 54), (45, 46, 56, 55), (46, 47, 57, 56), (47, 48, 58, 57), (48, 49, 59, 58), (49, 40, 50, 59), (50, 51, 61, 60), (51, 52, 62, 61), (52, 53, 63, 62), (53, 54, 64, 63), (54, 55, 65, 64), (55, 56, 66, 65), (56, 57, 67, 66), (57, 58, 68, 67), (58, 59, 69, 68), (59, 50, 60, 69), (60, 61, 71, 70), (61, 62, 72, 71), (62, 63, 73, 72), (63, 64, 74, 73), (64, 65, 75, 74), (65, 66, 76, 75), (66, 67, 77, 76), (67, 68, 78, 77), (68, 69, 79, 78), (69, 60, 70, 79), (70, 71, 81, 80), (71, 72, 82, 81), (72, 73, 83, 82), (73, 74, 84, 83), (74, 75, 85, 84), (75, 76, 86, 85), (76, 77, 87, 86), (77, 78, 88, 87), (78, 79, 89, 88), (79, 70, 80, 89), (9, 8, 7, 6, 5, 4, 3, 2, 1, 0), (80, 81, 82, 83, 84, 85, 86, 87, 88, 89)])
me_ast_06_002_______b_p05_tube_mesh.polygons.foreach_set('use_smooth', [True] * 82)
me_ast_06_002_______b_p05_tube_mesh.materials.append(mat_brass)
me_ast_06_002_______b_p05_tube_mesh.update()
me_cylinder_040 = bpy.data.meshes.new('Cylinder.040')
me_cylinder_040.from_pydata([(0.0, 0.01, -0.004), (0.0, 0.01, 0.004), (0.001305, 0.009914, -0.004), (0.001305, 0.009914, 0.004), (0.002588, 0.009659, -0.004), (0.002588, 0.009659, 0.004), (0.003827, 0.009239, -0.004), (0.003827, 0.009239, 0.004), (0.005, 0.00866, -0.004), (0.005, 0.00866, 0.004), (0.006088, 0.007934, -0.004), (0.006088, 0.007934, 0.004), (0.007071, 0.007071, -0.004), (0.007071, 0.007071, 0.004), (0.007934, 0.006088, -0.004), (0.007934, 0.006088, 0.004), (0.00866, 0.005, -0.004), (0.00866, 0.005, 0.004), (0.009239, 0.003827, -0.004), (0.009239, 0.003827, 0.004), (0.009659, 0.002588, -0.004), (0.009659, 0.002588, 0.004), (0.009914, 0.001305, -0.004), (0.009914, 0.001305, 0.004), (0.01, 0.0, -0.004), (0.01, 0.0, 0.004), (0.009914, -0.001305, -0.004), (0.009914, -0.001305, 0.004), (0.009659, -0.002588, -0.004), (0.009659, -0.002588, 0.004), (0.009239, -0.003827, -0.004), (0.009239, -0.003827, 0.004), (0.00866, -0.005, -0.004), (0.00866, -0.005, 0.004), (0.007934, -0.006088, -0.004), (0.007934, -0.006088, 0.004), (0.007071, -0.007071, -0.004), (0.007071, -0.007071, 0.004), (0.006088, -0.007934, -0.004), (0.006088, -0.007934, 0.004), (0.005, -0.00866, -0.004), (0.005, -0.00866, 0.004), (0.003827, -0.009239, -0.004), (0.003827, -0.009239, 0.004), (0.002588, -0.009659, -0.004), (0.002588, -0.009659, 0.004), (0.001305, -0.009914, -0.004), (0.001305, -0.009914, 0.004), (0.0, -0.01, -0.004), (0.0, -0.01, 0.004), (-0.001305, -0.009914, -0.004), (-0.001305, -0.009914, 0.004), (-0.002588, -0.009659, -0.004), (-0.002588, -0.009659, 0.004), (-0.003827, -0.009239, -0.004), (-0.003827, -0.009239, 0.004), (-0.005, -0.00866, -0.004), (-0.005, -0.00866, 0.004), (-0.006088, -0.007934, -0.004), (-0.006088, -0.007934, 0.004), (-0.007071, -0.007071, -0.004), (-0.007071, -0.007071, 0.004), (-0.007934, -0.006088, -0.004), (-0.007934, -0.006088, 0.004), (-0.00866, -0.005, -0.004), (-0.00866, -0.005, 0.004), (-0.009239, -0.003827, -0.004), (-0.009239, -0.003827, 0.004), (-0.009659, -0.002588, -0.004), (-0.009659, -0.002588, 0.004), (-0.009914, -0.001305, -0.004), (-0.009914, -0.001305, 0.004), (-0.01, 0.0, -0.004), (-0.01, 0.0, 0.004), (-0.009914, 0.001305, -0.004), (-0.009914, 0.001305, 0.004), (-0.009659, 0.002588, -0.004), (-0.009659, 0.002588, 0.004), (-0.009239, 0.003827, -0.004), (-0.009239, 0.003827, 0.004), (-0.00866, 0.005, -0.004), (-0.00866, 0.005, 0.004), (-0.007934, 0.006088, -0.004), (-0.007934, 0.006088, 0.004), (-0.007071, 0.007071, -0.004), (-0.007071, 0.007071, 0.004), (-0.006088, 0.007934, -0.004), (-0.006088, 0.007934, 0.004), (-0.005, 0.00866, -0.004), (-0.005, 0.00866, 0.004), (-0.003827, 0.009239, -0.004), (-0.003827, 0.009239, 0.004), (-0.002588, 0.009659, -0.004), (-0.002588, 0.009659, 0.004), (-0.001305, 0.009914, -0.004), (-0.001305, 0.009914, 0.004)], [], [(0, 1, 3, 2), (2, 3, 5, 4), (4, 5, 7, 6), (6, 7, 9, 8), (8, 9, 11, 10), (10, 11, 13, 12), (12, 13, 15, 14), (14, 15, 17, 16), (16, 17, 19, 18), (18, 19, 21, 20), (20, 21, 23, 22), (22, 23, 25, 24), (24, 25, 27, 26), (26, 27, 29, 28), (28, 29, 31, 30), (30, 31, 33, 32), (32, 33, 35, 34), (34, 35, 37, 36), (36, 37, 39, 38), (38, 39, 41, 40), (40, 41, 43, 42), (42, 43, 45, 44), (44, 45, 47, 46), (46, 47, 49, 48), (48, 49, 51, 50), (50, 51, 53, 52), (52, 53, 55, 54), (54, 55, 57, 56), (56, 57, 59, 58), (58, 59, 61, 60), (60, 61, 63, 62), (62, 63, 65, 64), (64, 65, 67, 66), (66, 67, 69, 68), (68, 69, 71, 70), (70, 71, 73, 72), (72, 73, 75, 74), (74, 75, 77, 76), (76, 77, 79, 78), (78, 79, 81, 80), (80, 81, 83, 82), (82, 83, 85, 84), (84, 85, 87, 86), (86, 87, 89, 88), (88, 89, 91, 90), (90, 91, 93, 92), (3, 1, 95, 93, 91, 89, 87, 85, 83, 81, 79, 77, 75, 73, 71, 69, 67, 65, 63, 61, 59, 57, 55, 53, 51, 49, 47, 45, 43, 41, 39, 37, 35, 33, 31, 29, 27, 25, 23, 21, 19, 17, 15, 13, 11, 9, 7, 5), (92, 93, 95, 94), (94, 95, 1, 0), (0, 2, 4, 6, 8, 10, 12, 14, 16, 18, 20, 22, 24, 26, 28, 30, 32, 34, 36, 38, 40, 42, 44, 46, 48, 50, 52, 54, 56, 58, 60, 62, 64, 66, 68, 70, 72, 74, 76, 78, 80, 82, 84, 86, 88, 90, 92, 94)])
me_cylinder_040.polygons.foreach_set('use_smooth', [True] * 50)
_uv = me_cylinder_040.uv_layers.new(name='UVMap')
_uv.uv.foreach_set('vector', [1.0, 0.5, 1.0, 1.0, 0.9792, 1.0, 0.9792, 0.5, 0.9792, 0.5, 0.9792, 1.0, 0.9583, 1.0, 0.9583, 0.5, 0.9583, 0.5, 0.9583, 1.0, 0.9375, 1.0, 0.9375, 0.5, 0.9375, 0.5, 0.9375, 1.0, 0.9167, 1.0, 0.9167, 0.5, 0.9167, 0.5, 0.9167, 1.0, 0.8958, 1.0, 0.8958, 0.5, 0.8958, 0.5, 0.8958, 1.0, 0.875, 1.0, 0.875, 0.5, 0.875, 0.5, 0.875, 1.0, 0.8542, 1.0, 0.8542, 0.5, 0.8542, 0.5, 0.8542, 1.0, 0.8333, 1.0, 0.8333, 0.5, 0.8333, 0.5, 0.8333, 1.0, 0.8125, 1.0, 0.8125, 0.5, 0.8125, 0.5, 0.8125, 1.0, 0.7917, 1.0, 0.7917, 0.5, 0.7917, 0.5, 0.7917, 1.0, 0.7708, 1.0, 0.7708, 0.5, 0.7708, 0.5, 0.7708, 1.0, 0.75, 1.0, 0.75, 0.5, 0.75, 0.5, 0.75, 1.0, 0.7292, 1.0, 0.7292, 0.5, 0.7292, 0.5, 0.7292, 1.0, 0.7083, 1.0, 0.7083, 0.5, 0.7083, 0.5, 0.7083, 1.0, 0.6875, 1.0, 0.6875, 0.5, 0.6875, 0.5, 0.6875, 1.0, 0.6667, 1.0, 0.6667, 0.5, 0.6667, 0.5, 0.6667, 1.0, 0.6458, 1.0, 0.6458, 0.5, 0.6458, 0.5, 0.6458, 1.0, 0.625, 1.0, 0.625, 0.5, 0.625, 0.5, 0.625, 1.0, 0.6042, 1.0, 0.6042, 0.5, 0.6042, 0.5, 0.6042, 1.0, 0.5833, 1.0, 0.5833, 0.5, 0.5833, 0.5, 0.5833, 1.0, 0.5625, 1.0, 0.5625, 0.5, 0.5625, 0.5, 0.5625, 1.0, 0.5417, 1.0, 0.5417, 0.5, 0.5417, 0.5, 0.5417, 1.0, 0.5208, 1.0, 0.5208, 0.5, 0.5208, 0.5, 0.5208, 1.0, 0.5, 1.0, 0.5, 0.5, 0.5, 0.5, 0.5, 1.0, 0.4792, 1.0, 0.4792, 0.5, 0.4792, 0.5, 0.4792, 1.0, 0.4583, 1.0, 0.4583, 0.5, 0.4583, 0.5, 0.4583, 1.0, 0.4375, 1.0, 0.4375, 0.5, 0.4375, 0.5, 0.4375, 1.0, 0.4167, 1.0, 0.4167, 0.5, 0.4167, 0.5, 0.4167, 1.0, 0.3958, 1.0, 0.3958, 0.5, 0.3958, 0.5, 0.3958, 1.0, 0.375, 1.0, 0.375, 0.5, 0.375, 0.5, 0.375, 1.0, 0.3542, 1.0, 0.3542, 0.5, 0.3542, 0.5, 0.3542, 1.0, 0.3333, 1.0, 0.3333, 0.5, 0.3333, 0.5, 0.3333, 1.0, 0.3125, 1.0, 0.3125, 0.5, 0.3125, 0.5, 0.3125, 1.0, 0.2917, 1.0, 0.2917, 0.5, 0.2917, 0.5, 0.2917, 1.0, 0.2708, 1.0, 0.2708, 0.5, 0.2708, 0.5, 0.2708, 1.0, 0.25, 1.0, 0.25, 0.5, 0.25, 0.5, 0.25, 1.0, 0.2292, 1.0, 0.2292, 0.5, 0.2292, 0.5, 0.2292, 1.0, 0.2083, 1.0, 0.2083, 0.5, 0.2083, 0.5, 0.2083, 1.0, 0.1875, 1.0, 0.1875, 0.5, 0.1875, 0.5, 0.1875, 1.0, 0.1667, 1.0, 0.1667, 0.5, 0.1667, 0.5, 0.1667, 1.0, 0.1458, 1.0, 0.1458, 0.5, 0.1458, 0.5, 0.1458, 1.0, 0.125, 1.0, 0.125, 0.5, 0.125, 0.5, 0.125, 1.0, 0.1042, 1.0, 0.1042, 0.5, 0.1042, 0.5, 0.1042, 1.0, 0.08333, 1.0, 0.08333, 0.5, 0.08333, 0.5, 0.08333, 1.0, 0.0625, 1.0, 0.0625, 0.5, 0.0625, 0.5, 0.0625, 1.0, 0.04167, 1.0, 0.04167, 0.5, 0.2813, 0.4879, 0.25, 0.49, 0.2187, 0.4879, 0.1879, 0.4818, 0.1582, 0.4717, 0.13, 0.4578, 0.1039, 0.4404, 0.08029, 0.4197, 0.0596, 0.3961, 0.04215, 0.37, 0.02827, 0.3418, 0.01818, 0.3121, 0.01205, 0.2813, 0.01, 0.25, 0.01205, 0.2187, 0.01818, 0.1879, 0.02827, 0.1582, 0.04215, 0.13, 0.0596, 0.1039, 0.08029, 0.08029, 0.1039, 0.0596, 0.13, 0.04215, 0.1582, 0.02827, 0.1879, 0.01818, 0.2187, 0.01205, 0.25, 0.01, 0.2813, 0.01205, 0.3121, 0.01818, 0.3418, 0.02827, 0.37, 0.04215, 0.3961, 0.0596, 0.4197, 0.08029, 0.4404, 0.1039, 0.4578, 0.13, 0.4717, 0.1582, 0.4818, 0.1879, 0.4879, 0.2187, 0.49, 0.25, 0.4879, 0.2813, 0.4818, 0.3121, 0.4717, 0.3418, 0.4578, 0.37, 0.4404, 0.3961, 0.4197, 0.4197, 0.3961, 0.4404, 0.37, 0.4578, 0.3418, 0.4717, 0.3121, 0.4818, 0.04167, 0.5, 0.04167, 1.0, 0.02083, 1.0, 0.02083, 0.5, 0.02083, 0.5, 0.02083, 1.0, 3.763e-07, 1.0, 3.763e-07, 0.5, 0.75, 0.49, 0.7813, 0.4879, 0.8121, 0.4818, 0.8418, 0.4717, 0.87, 0.4578, 0.8961, 0.4404, 0.9197, 0.4197, 0.9404, 0.3961, 0.9578, 0.37, 0.9717, 0.3418, 0.9818, 0.3121, 0.9879, 0.2813, 0.99, 0.25, 0.9879, 0.2187, 0.9818, 0.1879, 0.9717, 0.1582, 0.9578, 0.13, 0.9404, 0.1039, 0.9197, 0.08029, 0.8961, 0.0596, 0.87, 0.04215, 0.8418, 0.02827, 0.8121, 0.01818, 0.7813, 0.01205, 0.75, 0.01, 0.7187, 0.01205, 0.6879, 0.01818, 0.6582, 0.02827, 0.63, 0.04215, 0.6039, 0.0596, 0.5803, 0.08029, 0.5596, 0.1039, 0.5422, 0.13, 0.5283, 0.1582, 0.5182, 0.1879, 0.5121, 0.2187, 0.51, 0.25, 0.5121, 0.2813, 0.5182, 0.3121, 0.5283, 0.3418, 0.5422, 0.37, 0.5596, 0.3961, 0.5803, 0.4197, 0.6039, 0.4404, 0.63, 0.4578, 0.6582, 0.4717, 0.6879, 0.4818, 0.7187, 0.4879])
me_cylinder_040.materials.append(mat_brass)
me_cylinder_040.update()
me_cylinder_041 = bpy.data.meshes.new('Cylinder.041')
me_cylinder_041.from_pydata([(0.0, 0.01, -0.004), (0.0, 0.01, 0.004), (0.001305, 0.009914, -0.004), (0.001305, 0.009914, 0.004), (0.002588, 0.009659, -0.004), (0.002588, 0.009659, 0.004), (0.003827, 0.009239, -0.004), (0.003827, 0.009239, 0.004), (0.005, 0.00866, -0.004), (0.005, 0.00866, 0.004), (0.006088, 0.007934, -0.004), (0.006088, 0.007934, 0.004), (0.007071, 0.007071, -0.004), (0.007071, 0.007071, 0.004), (0.007934, 0.006088, -0.004), (0.007934, 0.006088, 0.004), (0.00866, 0.005, -0.004), (0.00866, 0.005, 0.004), (0.009239, 0.003827, -0.004), (0.009239, 0.003827, 0.004), (0.009659, 0.002588, -0.004), (0.009659, 0.002588, 0.004), (0.009914, 0.001305, -0.004), (0.009914, 0.001305, 0.004), (0.01, 0.0, -0.004), (0.01, 0.0, 0.004), (0.009914, -0.001305, -0.004), (0.009914, -0.001305, 0.004), (0.009659, -0.002588, -0.004), (0.009659, -0.002588, 0.004), (0.009239, -0.003827, -0.004), (0.009239, -0.003827, 0.004), (0.00866, -0.005, -0.004), (0.00866, -0.005, 0.004), (0.007934, -0.006088, -0.004), (0.007934, -0.006088, 0.004), (0.007071, -0.007071, -0.004), (0.007071, -0.007071, 0.004), (0.006088, -0.007934, -0.004), (0.006088, -0.007934, 0.004), (0.005, -0.00866, -0.004), (0.005, -0.00866, 0.004), (0.003827, -0.009239, -0.004), (0.003827, -0.009239, 0.004), (0.002588, -0.009659, -0.004), (0.002588, -0.009659, 0.004), (0.001305, -0.009914, -0.004), (0.001305, -0.009914, 0.004), (0.0, -0.01, -0.004), (0.0, -0.01, 0.004), (-0.001305, -0.009914, -0.004), (-0.001305, -0.009914, 0.004), (-0.002588, -0.009659, -0.004), (-0.002588, -0.009659, 0.004), (-0.003827, -0.009239, -0.004), (-0.003827, -0.009239, 0.004), (-0.005, -0.00866, -0.004), (-0.005, -0.00866, 0.004), (-0.006088, -0.007934, -0.004), (-0.006088, -0.007934, 0.004), (-0.007071, -0.007071, -0.004), (-0.007071, -0.007071, 0.004), (-0.007934, -0.006088, -0.004), (-0.007934, -0.006088, 0.004), (-0.00866, -0.005, -0.004), (-0.00866, -0.005, 0.004), (-0.009239, -0.003827, -0.004), (-0.009239, -0.003827, 0.004), (-0.009659, -0.002588, -0.004), (-0.009659, -0.002588, 0.004), (-0.009914, -0.001305, -0.004), (-0.009914, -0.001305, 0.004), (-0.01, 0.0, -0.004), (-0.01, 0.0, 0.004), (-0.009914, 0.001305, -0.004), (-0.009914, 0.001305, 0.004), (-0.009659, 0.002588, -0.004), (-0.009659, 0.002588, 0.004), (-0.009239, 0.003827, -0.004), (-0.009239, 0.003827, 0.004), (-0.00866, 0.005, -0.004), (-0.00866, 0.005, 0.004), (-0.007934, 0.006088, -0.004), (-0.007934, 0.006088, 0.004), (-0.007071, 0.007071, -0.004), (-0.007071, 0.007071, 0.004), (-0.006088, 0.007934, -0.004), (-0.006088, 0.007934, 0.004), (-0.005, 0.00866, -0.004), (-0.005, 0.00866, 0.004), (-0.003827, 0.009239, -0.004), (-0.003827, 0.009239, 0.004), (-0.002588, 0.009659, -0.004), (-0.002588, 0.009659, 0.004), (-0.001305, 0.009914, -0.004), (-0.001305, 0.009914, 0.004)], [], [(0, 1, 3, 2), (2, 3, 5, 4), (4, 5, 7, 6), (6, 7, 9, 8), (8, 9, 11, 10), (10, 11, 13, 12), (12, 13, 15, 14), (14, 15, 17, 16), (16, 17, 19, 18), (18, 19, 21, 20), (20, 21, 23, 22), (22, 23, 25, 24), (24, 25, 27, 26), (26, 27, 29, 28), (28, 29, 31, 30), (30, 31, 33, 32), (32, 33, 35, 34), (34, 35, 37, 36), (36, 37, 39, 38), (38, 39, 41, 40), (40, 41, 43, 42), (42, 43, 45, 44), (44, 45, 47, 46), (46, 47, 49, 48), (48, 49, 51, 50), (50, 51, 53, 52), (52, 53, 55, 54), (54, 55, 57, 56), (56, 57, 59, 58), (58, 59, 61, 60), (60, 61, 63, 62), (62, 63, 65, 64), (64, 65, 67, 66), (66, 67, 69, 68), (68, 69, 71, 70), (70, 71, 73, 72), (72, 73, 75, 74), (74, 75, 77, 76), (76, 77, 79, 78), (78, 79, 81, 80), (80, 81, 83, 82), (82, 83, 85, 84), (84, 85, 87, 86), (86, 87, 89, 88), (88, 89, 91, 90), (90, 91, 93, 92), (3, 1, 95, 93, 91, 89, 87, 85, 83, 81, 79, 77, 75, 73, 71, 69, 67, 65, 63, 61, 59, 57, 55, 53, 51, 49, 47, 45, 43, 41, 39, 37, 35, 33, 31, 29, 27, 25, 23, 21, 19, 17, 15, 13, 11, 9, 7, 5), (92, 93, 95, 94), (94, 95, 1, 0), (0, 2, 4, 6, 8, 10, 12, 14, 16, 18, 20, 22, 24, 26, 28, 30, 32, 34, 36, 38, 40, 42, 44, 46, 48, 50, 52, 54, 56, 58, 60, 62, 64, 66, 68, 70, 72, 74, 76, 78, 80, 82, 84, 86, 88, 90, 92, 94)])
me_cylinder_041.polygons.foreach_set('use_smooth', [True] * 50)
_uv = me_cylinder_041.uv_layers.new(name='UVMap')
_uv.uv.foreach_set('vector', [1.0, 0.5, 1.0, 1.0, 0.9792, 1.0, 0.9792, 0.5, 0.9792, 0.5, 0.9792, 1.0, 0.9583, 1.0, 0.9583, 0.5, 0.9583, 0.5, 0.9583, 1.0, 0.9375, 1.0, 0.9375, 0.5, 0.9375, 0.5, 0.9375, 1.0, 0.9167, 1.0, 0.9167, 0.5, 0.9167, 0.5, 0.9167, 1.0, 0.8958, 1.0, 0.8958, 0.5, 0.8958, 0.5, 0.8958, 1.0, 0.875, 1.0, 0.875, 0.5, 0.875, 0.5, 0.875, 1.0, 0.8542, 1.0, 0.8542, 0.5, 0.8542, 0.5, 0.8542, 1.0, 0.8333, 1.0, 0.8333, 0.5, 0.8333, 0.5, 0.8333, 1.0, 0.8125, 1.0, 0.8125, 0.5, 0.8125, 0.5, 0.8125, 1.0, 0.7917, 1.0, 0.7917, 0.5, 0.7917, 0.5, 0.7917, 1.0, 0.7708, 1.0, 0.7708, 0.5, 0.7708, 0.5, 0.7708, 1.0, 0.75, 1.0, 0.75, 0.5, 0.75, 0.5, 0.75, 1.0, 0.7292, 1.0, 0.7292, 0.5, 0.7292, 0.5, 0.7292, 1.0, 0.7083, 1.0, 0.7083, 0.5, 0.7083, 0.5, 0.7083, 1.0, 0.6875, 1.0, 0.6875, 0.5, 0.6875, 0.5, 0.6875, 1.0, 0.6667, 1.0, 0.6667, 0.5, 0.6667, 0.5, 0.6667, 1.0, 0.6458, 1.0, 0.6458, 0.5, 0.6458, 0.5, 0.6458, 1.0, 0.625, 1.0, 0.625, 0.5, 0.625, 0.5, 0.625, 1.0, 0.6042, 1.0, 0.6042, 0.5, 0.6042, 0.5, 0.6042, 1.0, 0.5833, 1.0, 0.5833, 0.5, 0.5833, 0.5, 0.5833, 1.0, 0.5625, 1.0, 0.5625, 0.5, 0.5625, 0.5, 0.5625, 1.0, 0.5417, 1.0, 0.5417, 0.5, 0.5417, 0.5, 0.5417, 1.0, 0.5208, 1.0, 0.5208, 0.5, 0.5208, 0.5, 0.5208, 1.0, 0.5, 1.0, 0.5, 0.5, 0.5, 0.5, 0.5, 1.0, 0.4792, 1.0, 0.4792, 0.5, 0.4792, 0.5, 0.4792, 1.0, 0.4583, 1.0, 0.4583, 0.5, 0.4583, 0.5, 0.4583, 1.0, 0.4375, 1.0, 0.4375, 0.5, 0.4375, 0.5, 0.4375, 1.0, 0.4167, 1.0, 0.4167, 0.5, 0.4167, 0.5, 0.4167, 1.0, 0.3958, 1.0, 0.3958, 0.5, 0.3958, 0.5, 0.3958, 1.0, 0.375, 1.0, 0.375, 0.5, 0.375, 0.5, 0.375, 1.0, 0.3542, 1.0, 0.3542, 0.5, 0.3542, 0.5, 0.3542, 1.0, 0.3333, 1.0, 0.3333, 0.5, 0.3333, 0.5, 0.3333, 1.0, 0.3125, 1.0, 0.3125, 0.5, 0.3125, 0.5, 0.3125, 1.0, 0.2917, 1.0, 0.2917, 0.5, 0.2917, 0.5, 0.2917, 1.0, 0.2708, 1.0, 0.2708, 0.5, 0.2708, 0.5, 0.2708, 1.0, 0.25, 1.0, 0.25, 0.5, 0.25, 0.5, 0.25, 1.0, 0.2292, 1.0, 0.2292, 0.5, 0.2292, 0.5, 0.2292, 1.0, 0.2083, 1.0, 0.2083, 0.5, 0.2083, 0.5, 0.2083, 1.0, 0.1875, 1.0, 0.1875, 0.5, 0.1875, 0.5, 0.1875, 1.0, 0.1667, 1.0, 0.1667, 0.5, 0.1667, 0.5, 0.1667, 1.0, 0.1458, 1.0, 0.1458, 0.5, 0.1458, 0.5, 0.1458, 1.0, 0.125, 1.0, 0.125, 0.5, 0.125, 0.5, 0.125, 1.0, 0.1042, 1.0, 0.1042, 0.5, 0.1042, 0.5, 0.1042, 1.0, 0.08333, 1.0, 0.08333, 0.5, 0.08333, 0.5, 0.08333, 1.0, 0.0625, 1.0, 0.0625, 0.5, 0.0625, 0.5, 0.0625, 1.0, 0.04167, 1.0, 0.04167, 0.5, 0.2813, 0.4879, 0.25, 0.49, 0.2187, 0.4879, 0.1879, 0.4818, 0.1582, 0.4717, 0.13, 0.4578, 0.1039, 0.4404, 0.08029, 0.4197, 0.0596, 0.3961, 0.04215, 0.37, 0.02827, 0.3418, 0.01818, 0.3121, 0.01205, 0.2813, 0.01, 0.25, 0.01205, 0.2187, 0.01818, 0.1879, 0.02827, 0.1582, 0.04215, 0.13, 0.0596, 0.1039, 0.08029, 0.08029, 0.1039, 0.0596, 0.13, 0.04215, 0.1582, 0.02827, 0.1879, 0.01818, 0.2187, 0.01205, 0.25, 0.01, 0.2813, 0.01205, 0.3121, 0.01818, 0.3418, 0.02827, 0.37, 0.04215, 0.3961, 0.0596, 0.4197, 0.08029, 0.4404, 0.1039, 0.4578, 0.13, 0.4717, 0.1582, 0.4818, 0.1879, 0.4879, 0.2187, 0.49, 0.25, 0.4879, 0.2813, 0.4818, 0.3121, 0.4717, 0.3418, 0.4578, 0.37, 0.4404, 0.3961, 0.4197, 0.4197, 0.3961, 0.4404, 0.37, 0.4578, 0.3418, 0.4717, 0.3121, 0.4818, 0.04167, 0.5, 0.04167, 1.0, 0.02083, 1.0, 0.02083, 0.5, 0.02083, 0.5, 0.02083, 1.0, 3.763e-07, 1.0, 3.763e-07, 0.5, 0.75, 0.49, 0.7813, 0.4879, 0.8121, 0.4818, 0.8418, 0.4717, 0.87, 0.4578, 0.8961, 0.4404, 0.9197, 0.4197, 0.9404, 0.3961, 0.9578, 0.37, 0.9717, 0.3418, 0.9818, 0.3121, 0.9879, 0.2813, 0.99, 0.25, 0.9879, 0.2187, 0.9818, 0.1879, 0.9717, 0.1582, 0.9578, 0.13, 0.9404, 0.1039, 0.9197, 0.08029, 0.8961, 0.0596, 0.87, 0.04215, 0.8418, 0.02827, 0.8121, 0.01818, 0.7813, 0.01205, 0.75, 0.01, 0.7187, 0.01205, 0.6879, 0.01818, 0.6582, 0.02827, 0.63, 0.04215, 0.6039, 0.0596, 0.5803, 0.08029, 0.5596, 0.1039, 0.5422, 0.13, 0.5283, 0.1582, 0.5182, 0.1879, 0.5121, 0.2187, 0.51, 0.25, 0.5121, 0.2813, 0.5182, 0.3121, 0.5283, 0.3418, 0.5422, 0.37, 0.5596, 0.3961, 0.5803, 0.4197, 0.6039, 0.4404, 0.63, 0.4578, 0.6582, 0.4717, 0.6879, 0.4818, 0.7187, 0.4879])
me_cylinder_041.materials.append(mat_brass)
me_cylinder_041.update()

# ---- objects
ob_ast_06_002_______b_p00_soft = bpy.data.objects.new('AST_06_002_收纳与布艺_B_p00_soft', me_ast_06_002_______b_p00_soft_mesh)
ob_ast_06_002_______b_p01_box = bpy.data.objects.new('AST_06_002_收纳与布艺_B_p01_box', me_cube_040)
ob_ast_06_002_______b_p02_tube = bpy.data.objects.new('AST_06_002_收纳与布艺_B_p02_tube', me_ast_06_002_______b_p02_tube_mesh)
ob_ast_06_002_______b_p03_box = bpy.data.objects.new('AST_06_002_收纳与布艺_B_p03_box', me_cube_041)
ob_ast_06_002_______b_p04_box = bpy.data.objects.new('AST_06_002_收纳与布艺_B_p04_box', me_cube_042)
ob_ast_06_002_______b_p05_tube = bpy.data.objects.new('AST_06_002_收纳与布艺_B_p05_tube', me_ast_06_002_______b_p05_tube_mesh)
ob_ast_06_002_______b_p06_cyl = bpy.data.objects.new('AST_06_002_收纳与布艺_B_p06_cyl', me_cylinder_040)
ob_ast_06_002_______b_p07_cyl = bpy.data.objects.new('AST_06_002_收纳与布艺_B_p07_cyl', me_cylinder_041)

# ---- transforms, parenting, visibility, modifiers, constraints
ob_ast_06_002_______b_p00_soft.location = (0.0, 0.0, 0.16)
_m = ob_ast_06_002_______b_p00_soft.modifiers.new('micro_relief', 'DISPLACE')
_m.strength = 0.003
_m.texture_coords = 'GLOBAL'
ob_ast_06_002_______b_p01_box.location = (0.0, 0.0, 0.326)
_m = ob_ast_06_002_______b_p01_box.modifiers.new('edge_bevel', 'BEVEL')
_m.width = 0.01
_m.width_pct = 0.01
_m.segments = 3
_m = ob_ast_06_002_______b_p01_box.modifiers.new('weighted_normal', 'WEIGHTED_NORMAL')
ob_ast_06_002_______b_p02_tube.location = (0.0, 0.0, 0.0)
ob_ast_06_002_______b_p03_box.location = (0.0, 0.174, 0.1984)
_m = ob_ast_06_002_______b_p03_box.modifiers.new('edge_bevel', 'BEVEL')
_m.width = 0.008
_m.width_pct = 0.008
_m.segments = 3
_m = ob_ast_06_002_______b_p03_box.modifiers.new('weighted_normal', 'WEIGHTED_NORMAL')
ob_ast_06_002_______b_p04_box.location = (0.0, 0.174, 0.1344)
_m = ob_ast_06_002_______b_p04_box.modifiers.new('edge_bevel', 'BEVEL')
_m.width = 0.008
_m.width_pct = 0.008
_m.segments = 3
_m = ob_ast_06_002_______b_p04_box.modifiers.new('weighted_normal', 'WEIGHTED_NORMAL')
ob_ast_06_002_______b_p05_tube.location = (0.0, 0.0, 0.0)
ob_ast_06_002_______b_p06_cyl.location = (0.1056, 0.178, 0.2496)
ob_ast_06_002_______b_p06_cyl.rotation_euler = (1.571, 0.0, 0.0)
_m = ob_ast_06_002_______b_p06_cyl.modifiers.new('edge_bevel', 'BEVEL')
_m.width = 0.008
_m.width_pct = 0.008
_m.segments = 3
_m = ob_ast_06_002_______b_p06_cyl.modifiers.new('weighted_normal', 'WEIGHTED_NORMAL')
ob_ast_06_002_______b_p07_cyl.location = (-0.1056, 0.178, 0.2496)
ob_ast_06_002_______b_p07_cyl.rotation_euler = (1.571, 0.0, 0.0)
_m = ob_ast_06_002_______b_p07_cyl.modifiers.new('edge_bevel', 'BEVEL')
_m.width = 0.008
_m.width_pct = 0.008
_m.segments = 3
_m = ob_ast_06_002_______b_p07_cyl.modifiers.new('weighted_normal', 'WEIGHTED_NORMAL')

# ---- collection membership
col_ast_06_002_______b.objects.link(ob_ast_06_002_______b_p00_soft)
col_ast_06_002_______b.objects.link(ob_ast_06_002_______b_p01_box)
col_ast_06_002_______b.objects.link(ob_ast_06_002_______b_p02_tube)
col_ast_06_002_______b.objects.link(ob_ast_06_002_______b_p03_box)
col_ast_06_002_______b.objects.link(ob_ast_06_002_______b_p04_box)
col_ast_06_002_______b.objects.link(ob_ast_06_002_______b_p05_tube)
col_ast_06_002_______b.objects.link(ob_ast_06_002_______b_p06_cyl)
col_ast_06_002_______b.objects.link(ob_ast_06_002_______b_p07_cyl)

# ---- scene / render settings (as saved in the file)
scene.frame_start = 1; scene.frame_end = 250; scene.frame_set(1)
scene.render.engine = 'BLENDER_EEVEE_NEXT'
scene.render.image_settings.exr_codec = 'NONE'
scene.render.simplify_subdivision_render = 0
scene.render.simplify_child_particles_render = 0.0
scene.eevee.use_volume_custom_range = False
scene.eevee.use_fast_gi = False
scene.eevee.use_shadows = False
scene.view_settings.white_balance_temperature = 0.0
scene.view_settings.white_balance_tint = 0.0
scene.view_settings.white_balance_whitepoint = (2.97, 0.5193, -0.0414)
bpy.context.view_layer.update()

# ---- added for rendering (the .blend has no active camera and no usable light): camera, sun + grey world if the file has none
cam_auto = bpy.data.cameras.new('AutoCamera')
cam_auto.lens = 50.0
cam_auto.sensor_width = 36.0
cam_auto.clip_end = 1000.0
ob_auto_camera = bpy.data.objects.new('AutoCamera', cam_auto)
scene.collection.objects.link(ob_auto_camera)
ob_auto_camera.location = (0.631124, -0.752849, 0.674887)
ob_auto_camera.rotation_euler = (1.09748, -7.21219e-08, 0.694738)
scene.camera = ob_auto_camera
light_auto_sun = bpy.data.lights.new('AutoSun', 'SUN')
light_auto_sun.energy = 3.0
light_auto_sun.angle = 0.0523599
ob_auto_sun = bpy.data.objects.new('AutoSun', light_auto_sun)
scene.collection.objects.link(ob_auto_sun)
ob_auto_sun.rotation_euler = (0.872665, 0.174533, 0.523599)
if scene.world is None:
    world_auto = bpy.data.worlds.new('AutoWorld')
    world_auto.color = (0.3, 0.3, 0.3)
    scene.world = world_auto
bpy.context.view_layer.update()
